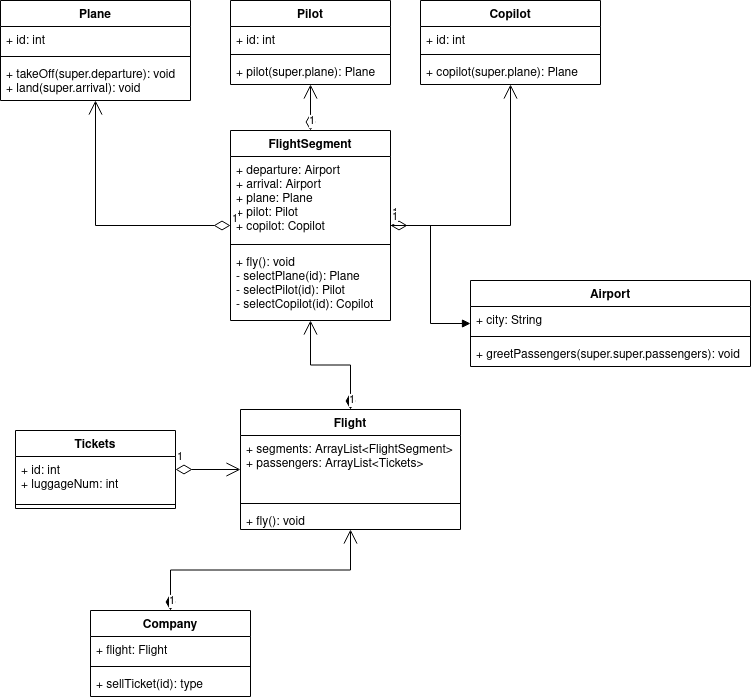

The diagram above was exported from draw.io. Its source (the exported page's mxGraphModel, read from the mxfile embedded in the PNG):
<mxGraphModel dx="1422" dy="765" grid="1" gridSize="10" guides="1" tooltips="1" connect="1" arrows="1" fold="1" page="1" pageScale="1" pageWidth="827" pageHeight="1169" math="0" shadow="0">
  <root>
    <mxCell id="WIyWlLk6GJQsqaUBKTNV-0" />
    <mxCell id="WIyWlLk6GJQsqaUBKTNV-1" parent="WIyWlLk6GJQsqaUBKTNV-0" />
    <mxCell id="Jgk9J5odsK_W40duyNDy-0" value="Company" style="swimlane;fontStyle=1;align=center;verticalAlign=top;childLayout=stackLayout;horizontal=1;startSize=26;horizontalStack=0;resizeParent=1;resizeParentMax=0;resizeLast=0;collapsible=1;marginBottom=0;" vertex="1" parent="WIyWlLk6GJQsqaUBKTNV-1">
      <mxGeometry x="130" y="670" width="160" height="86" as="geometry" />
    </mxCell>
    <mxCell id="Jgk9J5odsK_W40duyNDy-1" value="+ flight: Flight&#10;" style="text;strokeColor=none;fillColor=none;align=left;verticalAlign=top;spacingLeft=4;spacingRight=4;overflow=hidden;rotatable=0;points=[[0,0.5],[1,0.5]];portConstraint=eastwest;" vertex="1" parent="Jgk9J5odsK_W40duyNDy-0">
      <mxGeometry y="26" width="160" height="26" as="geometry" />
    </mxCell>
    <mxCell id="Jgk9J5odsK_W40duyNDy-2" value="" style="line;strokeWidth=1;fillColor=none;align=left;verticalAlign=middle;spacingTop=-1;spacingLeft=3;spacingRight=3;rotatable=0;labelPosition=right;points=[];portConstraint=eastwest;" vertex="1" parent="Jgk9J5odsK_W40duyNDy-0">
      <mxGeometry y="52" width="160" height="8" as="geometry" />
    </mxCell>
    <mxCell id="Jgk9J5odsK_W40duyNDy-3" value="+ sellTicket(id): type" style="text;strokeColor=none;fillColor=none;align=left;verticalAlign=top;spacingLeft=4;spacingRight=4;overflow=hidden;rotatable=0;points=[[0,0.5],[1,0.5]];portConstraint=eastwest;" vertex="1" parent="Jgk9J5odsK_W40duyNDy-0">
      <mxGeometry y="60" width="160" height="26" as="geometry" />
    </mxCell>
    <mxCell id="Jgk9J5odsK_W40duyNDy-4" value="Flight" style="swimlane;fontStyle=1;align=center;verticalAlign=top;childLayout=stackLayout;horizontal=1;startSize=26;horizontalStack=0;resizeParent=1;resizeParentMax=0;resizeLast=0;collapsible=1;marginBottom=0;" vertex="1" parent="WIyWlLk6GJQsqaUBKTNV-1">
      <mxGeometry x="280" y="469" width="220" height="120" as="geometry" />
    </mxCell>
    <mxCell id="Jgk9J5odsK_W40duyNDy-5" value="+ segments: ArrayList&lt;FlightSegment&gt;&#10;+ passengers: ArrayList&lt;Tickets&gt;&#10;" style="text;strokeColor=none;fillColor=none;align=left;verticalAlign=top;spacingLeft=4;spacingRight=4;overflow=hidden;rotatable=0;points=[[0,0.5],[1,0.5]];portConstraint=eastwest;" vertex="1" parent="Jgk9J5odsK_W40duyNDy-4">
      <mxGeometry y="26" width="220" height="64" as="geometry" />
    </mxCell>
    <mxCell id="Jgk9J5odsK_W40duyNDy-6" value="" style="line;strokeWidth=1;fillColor=none;align=left;verticalAlign=middle;spacingTop=-1;spacingLeft=3;spacingRight=3;rotatable=0;labelPosition=right;points=[];portConstraint=eastwest;" vertex="1" parent="Jgk9J5odsK_W40duyNDy-4">
      <mxGeometry y="90" width="220" height="8" as="geometry" />
    </mxCell>
    <mxCell id="Jgk9J5odsK_W40duyNDy-7" value="+ fly(): void" style="text;strokeColor=none;fillColor=none;align=left;verticalAlign=top;spacingLeft=4;spacingRight=4;overflow=hidden;rotatable=0;points=[[0,0.5],[1,0.5]];portConstraint=eastwest;" vertex="1" parent="Jgk9J5odsK_W40duyNDy-4">
      <mxGeometry y="98" width="220" height="22" as="geometry" />
    </mxCell>
    <mxCell id="Jgk9J5odsK_W40duyNDy-8" value="Airport" style="swimlane;fontStyle=1;align=center;verticalAlign=top;childLayout=stackLayout;horizontal=1;startSize=26;horizontalStack=0;resizeParent=1;resizeParentMax=0;resizeLast=0;collapsible=1;marginBottom=0;" vertex="1" parent="WIyWlLk6GJQsqaUBKTNV-1">
      <mxGeometry x="510" y="340" width="280" height="86" as="geometry" />
    </mxCell>
    <mxCell id="Jgk9J5odsK_W40duyNDy-9" value="+ city: String" style="text;strokeColor=none;fillColor=none;align=left;verticalAlign=top;spacingLeft=4;spacingRight=4;overflow=hidden;rotatable=0;points=[[0,0.5],[1,0.5]];portConstraint=eastwest;" vertex="1" parent="Jgk9J5odsK_W40duyNDy-8">
      <mxGeometry y="26" width="280" height="26" as="geometry" />
    </mxCell>
    <mxCell id="Jgk9J5odsK_W40duyNDy-10" value="" style="line;strokeWidth=1;fillColor=none;align=left;verticalAlign=middle;spacingTop=-1;spacingLeft=3;spacingRight=3;rotatable=0;labelPosition=right;points=[];portConstraint=eastwest;" vertex="1" parent="Jgk9J5odsK_W40duyNDy-8">
      <mxGeometry y="52" width="280" height="8" as="geometry" />
    </mxCell>
    <mxCell id="Jgk9J5odsK_W40duyNDy-11" value="+ greetPassengers(super.super.passengers): void" style="text;strokeColor=none;fillColor=none;align=left;verticalAlign=top;spacingLeft=4;spacingRight=4;overflow=hidden;rotatable=0;points=[[0,0.5],[1,0.5]];portConstraint=eastwest;" vertex="1" parent="Jgk9J5odsK_W40duyNDy-8">
      <mxGeometry y="60" width="280" height="26" as="geometry" />
    </mxCell>
    <mxCell id="Jgk9J5odsK_W40duyNDy-12" value="Plane" style="swimlane;fontStyle=1;align=center;verticalAlign=top;childLayout=stackLayout;horizontal=1;startSize=26;horizontalStack=0;resizeParent=1;resizeParentMax=0;resizeLast=0;collapsible=1;marginBottom=0;" vertex="1" parent="WIyWlLk6GJQsqaUBKTNV-1">
      <mxGeometry x="40" y="60" width="190" height="100" as="geometry" />
    </mxCell>
    <mxCell id="Jgk9J5odsK_W40duyNDy-13" value="+ id: int" style="text;strokeColor=none;fillColor=none;align=left;verticalAlign=top;spacingLeft=4;spacingRight=4;overflow=hidden;rotatable=0;points=[[0,0.5],[1,0.5]];portConstraint=eastwest;" vertex="1" parent="Jgk9J5odsK_W40duyNDy-12">
      <mxGeometry y="26" width="190" height="26" as="geometry" />
    </mxCell>
    <mxCell id="Jgk9J5odsK_W40duyNDy-14" value="" style="line;strokeWidth=1;fillColor=none;align=left;verticalAlign=middle;spacingTop=-1;spacingLeft=3;spacingRight=3;rotatable=0;labelPosition=right;points=[];portConstraint=eastwest;" vertex="1" parent="Jgk9J5odsK_W40duyNDy-12">
      <mxGeometry y="52" width="190" height="8" as="geometry" />
    </mxCell>
    <mxCell id="Jgk9J5odsK_W40duyNDy-15" value="+ takeOff(super.departure): void&#10;+ land(super.arrival): void&#10;" style="text;strokeColor=none;fillColor=none;align=left;verticalAlign=top;spacingLeft=4;spacingRight=4;overflow=hidden;rotatable=0;points=[[0,0.5],[1,0.5]];portConstraint=eastwest;" vertex="1" parent="Jgk9J5odsK_W40duyNDy-12">
      <mxGeometry y="60" width="190" height="40" as="geometry" />
    </mxCell>
    <mxCell id="Jgk9J5odsK_W40duyNDy-21" value="Pilot" style="swimlane;fontStyle=1;align=center;verticalAlign=top;childLayout=stackLayout;horizontal=1;startSize=26;horizontalStack=0;resizeParent=1;resizeParentMax=0;resizeLast=0;collapsible=1;marginBottom=0;" vertex="1" parent="WIyWlLk6GJQsqaUBKTNV-1">
      <mxGeometry x="270" y="60" width="160" height="84" as="geometry" />
    </mxCell>
    <mxCell id="Jgk9J5odsK_W40duyNDy-22" value="+ id: int" style="text;strokeColor=none;fillColor=none;align=left;verticalAlign=top;spacingLeft=4;spacingRight=4;overflow=hidden;rotatable=0;points=[[0,0.5],[1,0.5]];portConstraint=eastwest;" vertex="1" parent="Jgk9J5odsK_W40duyNDy-21">
      <mxGeometry y="26" width="160" height="24" as="geometry" />
    </mxCell>
    <mxCell id="Jgk9J5odsK_W40duyNDy-23" value="" style="line;strokeWidth=1;fillColor=none;align=left;verticalAlign=middle;spacingTop=-1;spacingLeft=3;spacingRight=3;rotatable=0;labelPosition=right;points=[];portConstraint=eastwest;" vertex="1" parent="Jgk9J5odsK_W40duyNDy-21">
      <mxGeometry y="50" width="160" height="8" as="geometry" />
    </mxCell>
    <mxCell id="Jgk9J5odsK_W40duyNDy-24" value="+ pilot(super.plane): Plane" style="text;strokeColor=none;fillColor=none;align=left;verticalAlign=top;spacingLeft=4;spacingRight=4;overflow=hidden;rotatable=0;points=[[0,0.5],[1,0.5]];portConstraint=eastwest;" vertex="1" parent="Jgk9J5odsK_W40duyNDy-21">
      <mxGeometry y="58" width="160" height="26" as="geometry" />
    </mxCell>
    <mxCell id="Jgk9J5odsK_W40duyNDy-25" value="Copilot" style="swimlane;fontStyle=1;align=center;verticalAlign=top;childLayout=stackLayout;horizontal=1;startSize=26;horizontalStack=0;resizeParent=1;resizeParentMax=0;resizeLast=0;collapsible=1;marginBottom=0;" vertex="1" parent="WIyWlLk6GJQsqaUBKTNV-1">
      <mxGeometry x="460" y="60" width="180" height="84" as="geometry" />
    </mxCell>
    <mxCell id="Jgk9J5odsK_W40duyNDy-26" value="+ id: int" style="text;strokeColor=none;fillColor=none;align=left;verticalAlign=top;spacingLeft=4;spacingRight=4;overflow=hidden;rotatable=0;points=[[0,0.5],[1,0.5]];portConstraint=eastwest;" vertex="1" parent="Jgk9J5odsK_W40duyNDy-25">
      <mxGeometry y="26" width="180" height="24" as="geometry" />
    </mxCell>
    <mxCell id="Jgk9J5odsK_W40duyNDy-27" value="" style="line;strokeWidth=1;fillColor=none;align=left;verticalAlign=middle;spacingTop=-1;spacingLeft=3;spacingRight=3;rotatable=0;labelPosition=right;points=[];portConstraint=eastwest;" vertex="1" parent="Jgk9J5odsK_W40duyNDy-25">
      <mxGeometry y="50" width="180" height="8" as="geometry" />
    </mxCell>
    <mxCell id="Jgk9J5odsK_W40duyNDy-28" value="+ copilot(super.plane): Plane" style="text;strokeColor=none;fillColor=none;align=left;verticalAlign=top;spacingLeft=4;spacingRight=4;overflow=hidden;rotatable=0;points=[[0,0.5],[1,0.5]];portConstraint=eastwest;" vertex="1" parent="Jgk9J5odsK_W40duyNDy-25">
      <mxGeometry y="58" width="180" height="26" as="geometry" />
    </mxCell>
    <mxCell id="Jgk9J5odsK_W40duyNDy-29" value="FlightSegment" style="swimlane;fontStyle=1;align=center;verticalAlign=top;childLayout=stackLayout;horizontal=1;startSize=26;horizontalStack=0;resizeParent=1;resizeParentMax=0;resizeLast=0;collapsible=1;marginBottom=0;" vertex="1" parent="WIyWlLk6GJQsqaUBKTNV-1">
      <mxGeometry x="270" y="190" width="160" height="190" as="geometry" />
    </mxCell>
    <mxCell id="Jgk9J5odsK_W40duyNDy-30" value="+ departure: Airport&#10;+ arrival: Airport&#10;+ plane: Plane&#10;+ pilot: Pilot&#10;+ copilot: Copilot&#10;&#10;&#10;" style="text;strokeColor=none;fillColor=none;align=left;verticalAlign=top;spacingLeft=4;spacingRight=4;overflow=hidden;rotatable=0;points=[[0,0.5],[1,0.5]];portConstraint=eastwest;" vertex="1" parent="Jgk9J5odsK_W40duyNDy-29">
      <mxGeometry y="26" width="160" height="84" as="geometry" />
    </mxCell>
    <mxCell id="Jgk9J5odsK_W40duyNDy-31" value="" style="line;strokeWidth=1;fillColor=none;align=left;verticalAlign=middle;spacingTop=-1;spacingLeft=3;spacingRight=3;rotatable=0;labelPosition=right;points=[];portConstraint=eastwest;" vertex="1" parent="Jgk9J5odsK_W40duyNDy-29">
      <mxGeometry y="110" width="160" height="8" as="geometry" />
    </mxCell>
    <mxCell id="Jgk9J5odsK_W40duyNDy-32" value="+ fly(): void&#10;- selectPlane(id): Plane&#10;- selectPilot(id): Pilot&#10;- selectCopilot(id): Copilot" style="text;strokeColor=none;fillColor=none;align=left;verticalAlign=top;spacingLeft=4;spacingRight=4;overflow=hidden;rotatable=0;points=[[0,0.5],[1,0.5]];portConstraint=eastwest;" vertex="1" parent="Jgk9J5odsK_W40duyNDy-29">
      <mxGeometry y="118" width="160" height="72" as="geometry" />
    </mxCell>
    <mxCell id="Jgk9J5odsK_W40duyNDy-35" value="1" style="endArrow=open;html=1;endSize=12;startArrow=diamondThin;startSize=14;startFill=0;edgeStyle=orthogonalEdgeStyle;align=left;verticalAlign=bottom;rounded=0;" edge="1" parent="WIyWlLk6GJQsqaUBKTNV-1" source="Jgk9J5odsK_W40duyNDy-29" target="Jgk9J5odsK_W40duyNDy-12">
      <mxGeometry x="-1" y="3" relative="1" as="geometry">
        <mxPoint x="330" y="390" as="sourcePoint" />
        <mxPoint x="490" y="390" as="targetPoint" />
      </mxGeometry>
    </mxCell>
    <mxCell id="Jgk9J5odsK_W40duyNDy-36" value="1" style="endArrow=open;html=1;endSize=12;startArrow=diamondThin;startSize=14;startFill=0;edgeStyle=orthogonalEdgeStyle;align=left;verticalAlign=bottom;rounded=0;" edge="1" parent="WIyWlLk6GJQsqaUBKTNV-1" source="Jgk9J5odsK_W40duyNDy-29" target="Jgk9J5odsK_W40duyNDy-21">
      <mxGeometry x="-1" y="3" relative="1" as="geometry">
        <mxPoint x="330" y="390" as="sourcePoint" />
        <mxPoint x="490" y="390" as="targetPoint" />
      </mxGeometry>
    </mxCell>
    <mxCell id="Jgk9J5odsK_W40duyNDy-37" value="1" style="endArrow=open;html=1;endSize=12;startArrow=diamondThin;startSize=14;startFill=0;edgeStyle=orthogonalEdgeStyle;align=left;verticalAlign=bottom;rounded=0;" edge="1" parent="WIyWlLk6GJQsqaUBKTNV-1" source="Jgk9J5odsK_W40duyNDy-29" target="Jgk9J5odsK_W40duyNDy-25">
      <mxGeometry x="-1" y="3" relative="1" as="geometry">
        <mxPoint x="330" y="390" as="sourcePoint" />
        <mxPoint x="490" y="390" as="targetPoint" />
      </mxGeometry>
    </mxCell>
    <mxCell id="Jgk9J5odsK_W40duyNDy-38" value="Tickets" style="swimlane;fontStyle=1;align=center;verticalAlign=top;childLayout=stackLayout;horizontal=1;startSize=26;horizontalStack=0;resizeParent=1;resizeParentMax=0;resizeLast=0;collapsible=1;marginBottom=0;" vertex="1" parent="WIyWlLk6GJQsqaUBKTNV-1">
      <mxGeometry x="55" y="490" width="160" height="78" as="geometry" />
    </mxCell>
    <mxCell id="Jgk9J5odsK_W40duyNDy-39" value="+ id: int&#10;+ luggageNum: int&#10;" style="text;strokeColor=none;fillColor=none;align=left;verticalAlign=top;spacingLeft=4;spacingRight=4;overflow=hidden;rotatable=0;points=[[0,0.5],[1,0.5]];portConstraint=eastwest;" vertex="1" parent="Jgk9J5odsK_W40duyNDy-38">
      <mxGeometry y="26" width="160" height="44" as="geometry" />
    </mxCell>
    <mxCell id="Jgk9J5odsK_W40duyNDy-40" value="" style="line;strokeWidth=1;fillColor=none;align=left;verticalAlign=middle;spacingTop=-1;spacingLeft=3;spacingRight=3;rotatable=0;labelPosition=right;points=[];portConstraint=eastwest;" vertex="1" parent="Jgk9J5odsK_W40duyNDy-38">
      <mxGeometry y="70" width="160" height="8" as="geometry" />
    </mxCell>
    <mxCell id="Jgk9J5odsK_W40duyNDy-47" value="1" style="endArrow=open;html=1;endSize=12;startArrow=diamondThin;startSize=14;startFill=1;edgeStyle=orthogonalEdgeStyle;align=left;verticalAlign=bottom;rounded=0;" edge="1" parent="WIyWlLk6GJQsqaUBKTNV-1" source="Jgk9J5odsK_W40duyNDy-0" target="Jgk9J5odsK_W40duyNDy-4">
      <mxGeometry x="-1" y="3" relative="1" as="geometry">
        <mxPoint x="490" y="650" as="sourcePoint" />
        <mxPoint x="490" y="510" as="targetPoint" />
      </mxGeometry>
    </mxCell>
    <mxCell id="Jgk9J5odsK_W40duyNDy-48" value="" style="endArrow=block;endFill=1;html=1;edgeStyle=orthogonalEdgeStyle;align=left;verticalAlign=top;rounded=0;" edge="1" parent="WIyWlLk6GJQsqaUBKTNV-1" source="Jgk9J5odsK_W40duyNDy-29" target="Jgk9J5odsK_W40duyNDy-8">
      <mxGeometry x="-1" relative="1" as="geometry">
        <mxPoint x="330" y="240" as="sourcePoint" />
        <mxPoint x="490" y="240" as="targetPoint" />
      </mxGeometry>
    </mxCell>
    <mxCell id="Jgk9J5odsK_W40duyNDy-49" value="1" style="edgeLabel;resizable=0;html=1;align=left;verticalAlign=bottom;" connectable="0" vertex="1" parent="Jgk9J5odsK_W40duyNDy-48">
      <mxGeometry x="-1" relative="1" as="geometry" />
    </mxCell>
    <mxCell id="Jgk9J5odsK_W40duyNDy-51" value="1" style="endArrow=open;html=1;endSize=12;startArrow=diamondThin;startSize=14;startFill=1;edgeStyle=orthogonalEdgeStyle;align=left;verticalAlign=bottom;rounded=0;" edge="1" parent="WIyWlLk6GJQsqaUBKTNV-1" source="Jgk9J5odsK_W40duyNDy-4" target="Jgk9J5odsK_W40duyNDy-29">
      <mxGeometry x="-1" y="3" relative="1" as="geometry">
        <mxPoint x="440" y="425" as="sourcePoint" />
        <mxPoint x="490" y="240" as="targetPoint" />
      </mxGeometry>
    </mxCell>
    <mxCell id="Jgk9J5odsK_W40duyNDy-52" value="1" style="endArrow=open;html=1;endSize=12;startArrow=diamondThin;startSize=14;startFill=0;edgeStyle=orthogonalEdgeStyle;align=left;verticalAlign=bottom;rounded=0;" edge="1" parent="WIyWlLk6GJQsqaUBKTNV-1" source="Jgk9J5odsK_W40duyNDy-38" target="Jgk9J5odsK_W40duyNDy-4">
      <mxGeometry x="-1" y="3" relative="1" as="geometry">
        <mxPoint x="130" y="426" as="sourcePoint" />
        <mxPoint x="290" y="426" as="targetPoint" />
      </mxGeometry>
    </mxCell>
  </root>
</mxGraphModel>